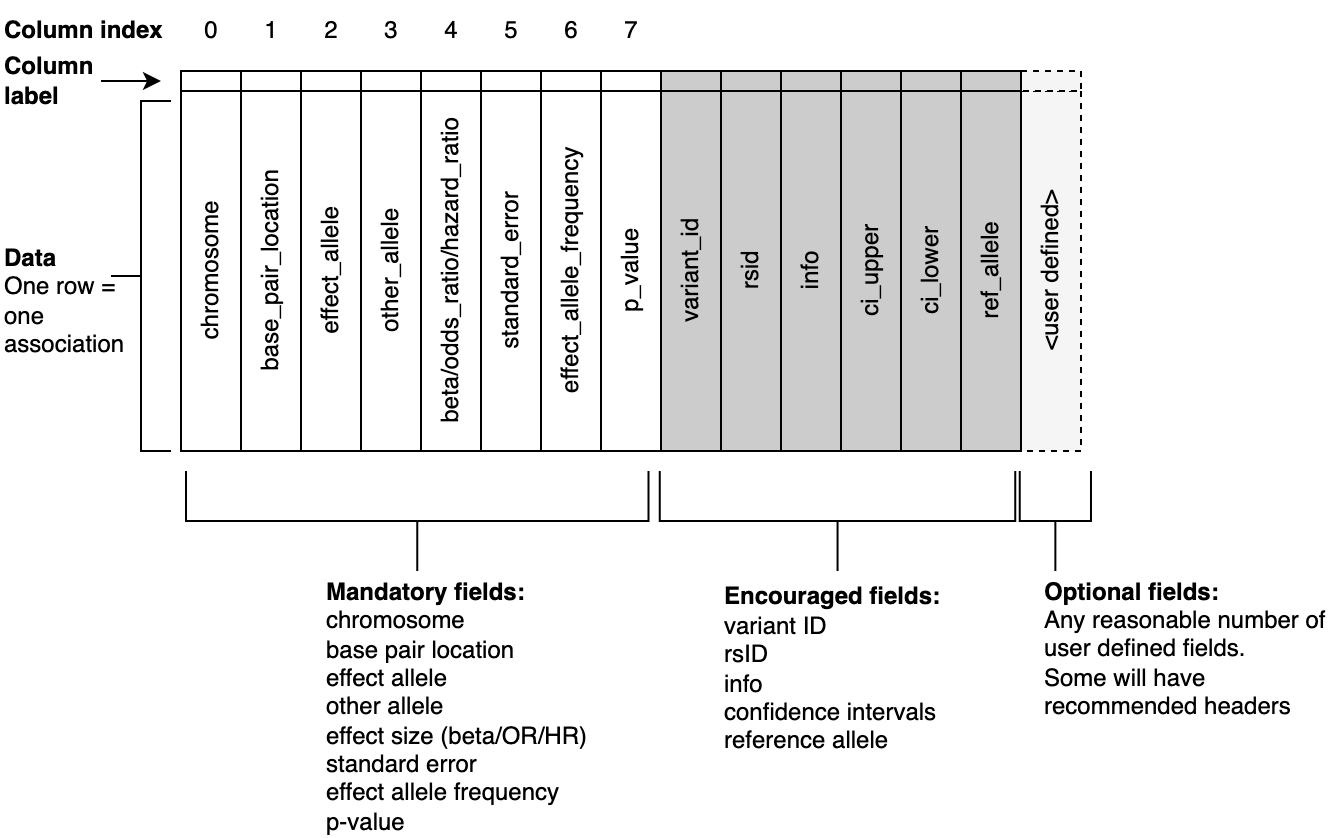

The diagram above was exported from draw.io. Its source (the exported page's mxGraphModel, read from the mxfile embedded in the PNG):
<mxGraphModel dx="2893" dy="1069" grid="1" gridSize="10" guides="1" tooltips="1" connect="1" arrows="1" fold="1" page="1" pageScale="1" pageWidth="827" pageHeight="1169" math="0" shadow="0">
  <root>
    <mxCell id="0" />
    <mxCell id="1" parent="0" />
    <mxCell id="2" value="chromosome" style="rounded=0;whiteSpace=wrap;html=1;horizontal=0;fontColor=#000000;strokeColor=#000000;" vertex="1" parent="1">
      <mxGeometry x="120" y="1770" width="30" height="180" as="geometry" />
    </mxCell>
    <mxCell id="3" value="base_pair_location" style="rounded=0;whiteSpace=wrap;html=1;horizontal=0;fontColor=#000000;strokeColor=#000000;" vertex="1" parent="1">
      <mxGeometry x="150" y="1770" width="30" height="180" as="geometry" />
    </mxCell>
    <mxCell id="4" value="" style="rounded=0;whiteSpace=wrap;html=1;fontColor=#000000;strokeColor=#000000;" vertex="1" parent="1">
      <mxGeometry x="120" y="1760" width="30" height="10" as="geometry" />
    </mxCell>
    <mxCell id="5" value="" style="rounded=0;whiteSpace=wrap;html=1;fontColor=#000000;strokeColor=#000000;" vertex="1" parent="1">
      <mxGeometry x="150" y="1760" width="30" height="10" as="geometry" />
    </mxCell>
    <mxCell id="6" value="effect_allele" style="rounded=0;whiteSpace=wrap;html=1;horizontal=0;fontColor=#000000;strokeColor=#000000;" vertex="1" parent="1">
      <mxGeometry x="180" y="1770" width="30" height="180" as="geometry" />
    </mxCell>
    <mxCell id="7" value="other_allele" style="rounded=0;whiteSpace=wrap;html=1;horizontal=0;fontColor=#000000;strokeColor=#000000;" vertex="1" parent="1">
      <mxGeometry x="210" y="1770" width="30" height="180" as="geometry" />
    </mxCell>
    <mxCell id="8" value="" style="rounded=0;whiteSpace=wrap;html=1;fontColor=#000000;strokeColor=#000000;" vertex="1" parent="1">
      <mxGeometry x="180" y="1760" width="30" height="10" as="geometry" />
    </mxCell>
    <mxCell id="9" value="" style="rounded=0;whiteSpace=wrap;html=1;fontColor=#000000;strokeColor=#000000;" vertex="1" parent="1">
      <mxGeometry x="210" y="1760" width="30" height="10" as="geometry" />
    </mxCell>
    <mxCell id="10" value="beta/odds_ratio/hazard_ratio" style="rounded=0;whiteSpace=wrap;html=1;horizontal=0;fontColor=#000000;strokeColor=#000000;" vertex="1" parent="1">
      <mxGeometry x="240" y="1770" width="30" height="180" as="geometry" />
    </mxCell>
    <mxCell id="11" value="standard_error" style="rounded=0;whiteSpace=wrap;html=1;horizontal=0;fontColor=#000000;strokeColor=#000000;" vertex="1" parent="1">
      <mxGeometry x="270" y="1770" width="30" height="180" as="geometry" />
    </mxCell>
    <mxCell id="12" value="" style="rounded=0;whiteSpace=wrap;html=1;fontColor=#000000;strokeColor=#000000;" vertex="1" parent="1">
      <mxGeometry x="240" y="1760" width="30" height="10" as="geometry" />
    </mxCell>
    <mxCell id="13" value="" style="rounded=0;whiteSpace=wrap;html=1;fontColor=#000000;strokeColor=#000000;" vertex="1" parent="1">
      <mxGeometry x="270" y="1760" width="30" height="10" as="geometry" />
    </mxCell>
    <mxCell id="14" value="effect_allele_frequency" style="rounded=0;whiteSpace=wrap;html=1;horizontal=0;fontColor=#000000;strokeColor=#000000;" vertex="1" parent="1">
      <mxGeometry x="300" y="1770" width="30" height="180" as="geometry" />
    </mxCell>
    <mxCell id="15" value="p_value" style="rounded=0;whiteSpace=wrap;html=1;horizontal=0;fontColor=#000000;strokeColor=#000000;" vertex="1" parent="1">
      <mxGeometry x="330" y="1770" width="30" height="180" as="geometry" />
    </mxCell>
    <mxCell id="16" value="" style="rounded=0;whiteSpace=wrap;html=1;fontColor=#000000;strokeColor=#000000;" vertex="1" parent="1">
      <mxGeometry x="300" y="1760" width="30" height="10" as="geometry" />
    </mxCell>
    <mxCell id="17" value="" style="rounded=0;whiteSpace=wrap;html=1;fontColor=#000000;strokeColor=#000000;" vertex="1" parent="1">
      <mxGeometry x="330" y="1760" width="30" height="10" as="geometry" />
    </mxCell>
    <mxCell id="18" value="variant_id" style="rounded=0;whiteSpace=wrap;html=1;horizontal=0;fillColor=#CCCCCC;fontColor=#000000;strokeColor=#000000;" vertex="1" parent="1">
      <mxGeometry x="360" y="1770" width="30" height="180" as="geometry" />
    </mxCell>
    <mxCell id="19" value="" style="rounded=0;whiteSpace=wrap;html=1;fillColor=#CCCCCC;fontColor=#000000;strokeColor=#000000;" vertex="1" parent="1">
      <mxGeometry x="360" y="1760" width="30" height="10" as="geometry" />
    </mxCell>
    <mxCell id="20" value="rsid" style="rounded=0;whiteSpace=wrap;html=1;horizontal=0;strokeColor=#000000;fontColor=#000000;fillColor=#CCCCCC;" vertex="1" parent="1">
      <mxGeometry x="390" y="1770" width="30" height="180" as="geometry" />
    </mxCell>
    <mxCell id="21" value="" style="rounded=0;whiteSpace=wrap;html=1;strokeColor=#000000;fontColor=#000000;fillColor=#CCCCCC;" vertex="1" parent="1">
      <mxGeometry x="390" y="1760" width="30" height="10" as="geometry" />
    </mxCell>
    <mxCell id="22" value="info" style="rounded=0;whiteSpace=wrap;html=1;horizontal=0;strokeColor=#000000;fontColor=#000000;fillColor=#CCCCCC;" vertex="1" parent="1">
      <mxGeometry x="420" y="1770" width="30" height="180" as="geometry" />
    </mxCell>
    <mxCell id="23" value="" style="rounded=0;whiteSpace=wrap;html=1;strokeColor=#000000;fontColor=#000000;fillColor=#CCCCCC;" vertex="1" parent="1">
      <mxGeometry x="420" y="1760" width="30" height="10" as="geometry" />
    </mxCell>
    <mxCell id="24" value="ci_upper" style="rounded=0;whiteSpace=wrap;html=1;horizontal=0;strokeColor=#000000;fontColor=#000000;fillColor=#CCCCCC;" vertex="1" parent="1">
      <mxGeometry x="450" y="1770" width="30" height="180" as="geometry" />
    </mxCell>
    <mxCell id="25" value="" style="rounded=0;whiteSpace=wrap;html=1;strokeColor=#000000;fontColor=#000000;fillColor=#CCCCCC;" vertex="1" parent="1">
      <mxGeometry x="450" y="1760" width="30" height="10" as="geometry" />
    </mxCell>
    <mxCell id="26" value="ci_lower" style="rounded=0;whiteSpace=wrap;html=1;horizontal=0;strokeColor=#000000;fontColor=#000000;fillColor=#CCCCCC;" vertex="1" parent="1">
      <mxGeometry x="480" y="1770" width="30" height="180" as="geometry" />
    </mxCell>
    <mxCell id="27" value="" style="rounded=0;whiteSpace=wrap;html=1;strokeColor=#000000;fontColor=#000000;fillColor=#CCCCCC;" vertex="1" parent="1">
      <mxGeometry x="480" y="1760" width="30" height="10" as="geometry" />
    </mxCell>
    <mxCell id="28" value="&amp;lt;user defined&amp;gt;" style="rounded=0;whiteSpace=wrap;html=1;horizontal=0;strokeColor=#000000;fontColor=#000000;fillColor=#f5f5f5;dashed=1;" vertex="1" parent="1">
      <mxGeometry x="540" y="1770" width="30" height="180" as="geometry" />
    </mxCell>
    <mxCell id="29" value="" style="rounded=0;whiteSpace=wrap;html=1;strokeColor=#000000;fontColor=#000000;fillColor=#f5f5f5;dashed=1;" vertex="1" parent="1">
      <mxGeometry x="540" y="1760" width="30" height="10" as="geometry" />
    </mxCell>
    <mxCell id="30" value="" style="strokeWidth=1;html=1;shape=mxgraph.flowchart.annotation_2;align=left;labelPosition=right;pointerEvents=1;rotation=-90;" vertex="1" parent="1">
      <mxGeometry x="213.13" y="1869.38" width="50" height="231.25" as="geometry" />
    </mxCell>
    <mxCell id="31" value="" style="strokeWidth=1;html=1;shape=mxgraph.flowchart.annotation_2;align=left;labelPosition=right;pointerEvents=1;rotation=-90;" vertex="1" parent="1">
      <mxGeometry x="423.28" y="1896.1" width="50" height="177.81" as="geometry" />
    </mxCell>
    <mxCell id="32" value="" style="strokeWidth=1;html=1;shape=mxgraph.flowchart.annotation_2;align=left;labelPosition=right;pointerEvents=1;rotation=-90;" vertex="1" parent="1">
      <mxGeometry x="532.1800000000001" y="1967.2" width="50" height="35.62" as="geometry" />
    </mxCell>
    <mxCell id="33" value="&lt;b&gt;Mandatory fields:&lt;br&gt;&lt;/b&gt;chromosome&lt;br&gt;base pair location&lt;br&gt;effect allele&lt;br&gt;other allele&lt;br&gt;effect size (beta/OR/HR)&lt;br&gt;standard error&lt;br&gt;effect allele frequency&lt;br&gt;p-value" style="text;html=1;strokeColor=none;fillColor=none;align=left;verticalAlign=middle;whiteSpace=wrap;rounded=0;" vertex="1" parent="1">
      <mxGeometry x="191" y="2062.63" width="150" height="30" as="geometry" />
    </mxCell>
    <mxCell id="34" value="&lt;b&gt;Encouraged fields:&lt;br&gt;&lt;/b&gt;variant ID&lt;br&gt;rsID&lt;br&gt;info&lt;br&gt;confidence intervals&lt;br&gt;reference allele" style="text;html=1;strokeColor=none;fillColor=none;align=left;verticalAlign=middle;whiteSpace=wrap;rounded=0;" vertex="1" parent="1">
      <mxGeometry x="390" y="2043.91" width="150" height="30" as="geometry" />
    </mxCell>
    <mxCell id="35" value="&lt;b&gt;Optional fields:&lt;/b&gt;&lt;br&gt;Any reasonable number of user defined fields.&lt;br&gt;Some will have recommended headers" style="text;html=1;strokeColor=none;fillColor=none;align=left;verticalAlign=middle;whiteSpace=wrap;rounded=0;" vertex="1" parent="1">
      <mxGeometry x="550" y="2033.63" width="150" height="30" as="geometry" />
    </mxCell>
    <mxCell id="36" value="" style="edgeStyle=orthogonalEdgeStyle;rounded=0;orthogonalLoop=1;jettySize=auto;html=1;fontColor=#000000;strokeColor=#000000;" edge="1" source="37" parent="1">
      <mxGeometry relative="1" as="geometry">
        <mxPoint x="110" y="1765" as="targetPoint" />
      </mxGeometry>
    </mxCell>
    <mxCell id="37" value="&lt;b&gt;Column label&lt;/b&gt;" style="text;html=1;strokeColor=none;fillColor=none;align=left;verticalAlign=middle;whiteSpace=wrap;rounded=0;" vertex="1" parent="1">
      <mxGeometry x="30" y="1750" width="50" height="30" as="geometry" />
    </mxCell>
    <mxCell id="38" value="&lt;b&gt;Data&lt;/b&gt;&lt;br&gt;One row = one association" style="text;html=1;strokeColor=none;fillColor=none;align=left;verticalAlign=middle;whiteSpace=wrap;rounded=0;" vertex="1" parent="1">
      <mxGeometry x="30" y="1860" width="60" height="30" as="geometry" />
    </mxCell>
    <mxCell id="39" value="" style="strokeWidth=1;html=1;shape=mxgraph.flowchart.annotation_2;align=left;labelPosition=right;pointerEvents=1;rotation=0;fontColor=#000000;strokeColor=#000000;" vertex="1" parent="1">
      <mxGeometry x="85" y="1775" width="30" height="175" as="geometry" />
    </mxCell>
    <mxCell id="40" value="&lt;b&gt;Column index&lt;/b&gt;" style="text;html=1;strokeColor=none;fillColor=none;align=left;verticalAlign=middle;whiteSpace=wrap;rounded=0;" vertex="1" parent="1">
      <mxGeometry x="30" y="1725" width="90" height="30" as="geometry" />
    </mxCell>
    <mxCell id="41" value="0" style="text;html=1;align=center;verticalAlign=middle;resizable=0;points=[];autosize=1;strokeColor=none;fillColor=none;fontColor=#000000;" vertex="1" parent="1">
      <mxGeometry x="125" y="1730" width="20" height="20" as="geometry" />
    </mxCell>
    <mxCell id="42" value="1" style="text;html=1;align=center;verticalAlign=middle;resizable=0;points=[];autosize=1;strokeColor=none;fillColor=none;fontColor=#000000;" vertex="1" parent="1">
      <mxGeometry x="155" y="1730" width="20" height="20" as="geometry" />
    </mxCell>
    <mxCell id="43" value="2" style="text;html=1;align=center;verticalAlign=middle;resizable=0;points=[];autosize=1;strokeColor=none;fillColor=none;fontColor=#000000;" vertex="1" parent="1">
      <mxGeometry x="185" y="1730" width="20" height="20" as="geometry" />
    </mxCell>
    <mxCell id="44" value="3" style="text;html=1;align=center;verticalAlign=middle;resizable=0;points=[];autosize=1;strokeColor=none;fillColor=none;fontColor=#000000;" vertex="1" parent="1">
      <mxGeometry x="215" y="1730" width="20" height="20" as="geometry" />
    </mxCell>
    <mxCell id="45" value="4&lt;span style=&quot;font-family: monospace; font-size: 0px;&quot;&gt;%3CmxGraphModel%3E%3Croot%3E%3CmxCell%20id%3D%220%22%2F%3E%3CmxCell%20id%3D%221%22%20parent%3D%220%22%2F%3E%3CmxCell%20id%3D%222%22%20value%3D%220%22%20style%3D%22text%3Bhtml%3D1%3Balign%3Dcenter%3BverticalAlign%3Dmiddle%3Bresizable%3D0%3Bpoints%3D%5B%5D%3Bautosize%3D1%3BstrokeColor%3Dnone%3BfillColor%3Dnone%3B%22%20vertex%3D%221%22%20parent%3D%221%22%3E%3CmxGeometry%20x%3D%22125%22%20y%3D%221730%22%20width%3D%2220%22%20height%3D%2220%22%20as%3D%22geometry%22%2F%3E%3C%2FmxCell%3E%3C%2Froot%3E%3C%2FmxGraphModel%3E&lt;/span&gt;" style="text;html=1;align=center;verticalAlign=middle;resizable=0;points=[];autosize=1;strokeColor=none;fillColor=none;fontColor=#000000;" vertex="1" parent="1">
      <mxGeometry x="245" y="1730" width="20" height="20" as="geometry" />
    </mxCell>
    <mxCell id="46" value="5" style="text;html=1;align=center;verticalAlign=middle;resizable=0;points=[];autosize=1;strokeColor=none;fillColor=none;fontColor=#000000;" vertex="1" parent="1">
      <mxGeometry x="275" y="1730" width="20" height="20" as="geometry" />
    </mxCell>
    <mxCell id="47" value="6" style="text;html=1;align=center;verticalAlign=middle;resizable=0;points=[];autosize=1;strokeColor=none;fillColor=none;fontColor=#000000;" vertex="1" parent="1">
      <mxGeometry x="305" y="1730" width="20" height="20" as="geometry" />
    </mxCell>
    <mxCell id="48" value="7" style="text;html=1;align=center;verticalAlign=middle;resizable=0;points=[];autosize=1;strokeColor=none;fillColor=none;fontColor=#000000;" vertex="1" parent="1">
      <mxGeometry x="335" y="1730" width="20" height="20" as="geometry" />
    </mxCell>
    <mxCell id="49" value="ref_allele" style="rounded=0;whiteSpace=wrap;html=1;horizontal=0;strokeColor=#000000;fontColor=#000000;fillColor=#CCCCCC;" vertex="1" parent="1">
      <mxGeometry x="510" y="1770" width="30" height="180" as="geometry" />
    </mxCell>
    <mxCell id="50" value="" style="rounded=0;whiteSpace=wrap;html=1;strokeColor=#000000;fontColor=#000000;fillColor=#CCCCCC;" vertex="1" parent="1">
      <mxGeometry x="510" y="1760" width="30" height="10" as="geometry" />
    </mxCell>
  </root>
</mxGraphModel>